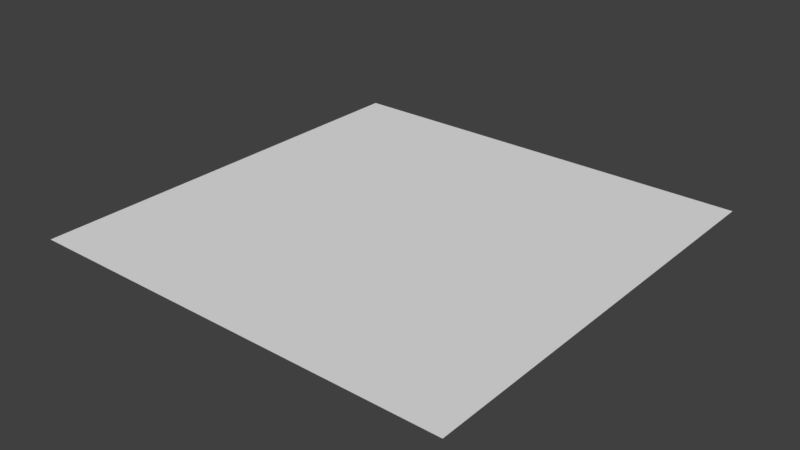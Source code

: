 # Source: Grass.blend  (saved by Blender 2.78.0; exported with 4.5.12 LTS)
import bpy
from mathutils import Matrix  # noqa: F401  (used for matrix-valued properties, if any)

bpy.ops.wm.read_factory_settings(use_empty=True)
scene = bpy.context.scene
scene.name = 'Scene'

# ---- collections
col_collection_1 = bpy.data.collections.new('Collection 1'); scene.collection.children.link(col_collection_1)

# ---- world
world_world = bpy.data.worlds.new('World'); scene.world = world_world
world_world.color = (0.05088, 0.05088, 0.05088)
world_world.use_sun_shadow = False
world_world.sun_shadow_jitter_overblur = 0.0
world_world.cycles.sampling_method = 'MANUAL'

# ---- meshes
me_plane_006 = bpy.data.meshes.new('Plane.006')
me_plane_006.from_pydata([(-10.0, 10.0, 0.5), (-10.0, -10.0, 0.5), (10.0, -10.0, 0.5), (10.0, 10.0, 0.5)], [], [(1, 2, 3, 0)])
me_plane_006.use_remesh_preserve_volume = False
me_plane_006.use_remesh_preserve_attributes = False
me_plane_006.use_mirror_vertex_groups = False
me_plane_006.update()

# ---- objects
ob_plane_006 = bpy.data.objects.new('Plane.006', me_plane_006)

# ---- transforms, parenting, visibility, modifiers, constraints
ob_plane_006.location = (0.0, 0.0, 0.0)
ob_plane_006.lineart.crease_threshold = 0.0

# ---- collection membership
col_collection_1.objects.link(ob_plane_006)

# ---- scene / render settings (as saved in the file)
scene.frame_start = 1; scene.frame_end = 250; scene.frame_set(1)
scene.render.engine = 'BLENDER_EEVEE_NEXT'
scene.render.resolution_percentage = 50
scene.render.dither_intensity = 0.0
scene.cycles.use_denoising = False
scene.cycles.samples = 128
scene.cycles.sampling_pattern = 'TABULATED_SOBOL'
scene.cycles.light_sampling_threshold = 0.0
scene.cycles.use_adaptive_sampling = False
scene.cycles.use_light_tree = False
scene.cycles.blur_glossy = 0.0
scene.cycles.sample_clamp_indirect = 0.0
scene.view_settings.view_transform = 'Standard'
bpy.context.view_layer.update()

# ---- added for rendering (the .blend has no active camera and no usable light): camera, sun
cam_auto = bpy.data.cameras.new('AutoCamera')
cam_auto.lens = 50.0
cam_auto.sensor_width = 36.0
cam_auto.clip_end = 1000.0
ob_auto_camera = bpy.data.objects.new('AutoCamera', cam_auto)
scene.collection.objects.link(ob_auto_camera)
ob_auto_camera.location = (26.1693, -31.4032, 21.4354)
ob_auto_camera.rotation_euler = (1.09748, -7.21219e-08, 0.694738)
scene.camera = ob_auto_camera
light_auto_sun = bpy.data.lights.new('AutoSun', 'SUN')
light_auto_sun.energy = 3.0
light_auto_sun.angle = 0.0523599
ob_auto_sun = bpy.data.objects.new('AutoSun', light_auto_sun)
scene.collection.objects.link(ob_auto_sun)
ob_auto_sun.rotation_euler = (0.872665, 0.174533, 0.523599)
bpy.context.view_layer.update()
